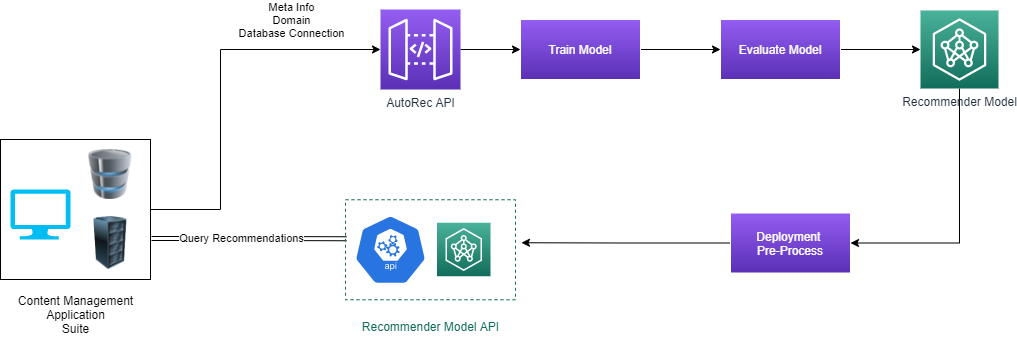

The diagram above was exported from draw.io. Its source (the exported page's mxGraphModel, read from the mxfile embedded in the PNG):
<mxGraphModel dx="1162" dy="828" grid="1" gridSize="10" guides="1" tooltips="1" connect="1" arrows="1" fold="1" page="1" pageScale="1" pageWidth="1600" pageHeight="900" math="0" shadow="0">
  <root>
    <mxCell id="0" />
    <mxCell id="1" parent="0" />
    <mxCell id="11" style="edgeStyle=orthogonalEdgeStyle;rounded=0;orthogonalLoop=1;jettySize=auto;html=1;entryX=0;entryY=0.5;entryDx=0;entryDy=0;entryPerimeter=0;" edge="1" parent="1" source="6" target="9">
      <mxGeometry relative="1" as="geometry">
        <Array as="points">
          <mxPoint x="360" y="340" />
          <mxPoint x="360" y="180" />
        </Array>
      </mxGeometry>
    </mxCell>
    <mxCell id="12" value="Meta Info&lt;br&gt;Domain&lt;br&gt;Database Connection" style="edgeLabel;html=1;align=center;verticalAlign=middle;resizable=0;points=[];" vertex="1" connectable="0" parent="11">
      <mxGeometry x="0.4359" relative="1" as="geometry">
        <mxPoint x="20" y="-30" as="offset" />
      </mxGeometry>
    </mxCell>
    <mxCell id="27" style="edgeStyle=orthogonalEdgeStyle;rounded=0;orthogonalLoop=1;jettySize=auto;html=1;entryX=0.006;entryY=0.39;entryDx=0;entryDy=0;entryPerimeter=0;fontColor=#FFFFFF;shape=link;" edge="1" parent="1" target="24">
      <mxGeometry relative="1" as="geometry">
        <mxPoint x="291" y="369" as="sourcePoint" />
      </mxGeometry>
    </mxCell>
    <mxCell id="28" value="&lt;font color=&quot;#000000&quot;&gt;Query Recommendations&lt;/font&gt;" style="edgeLabel;html=1;align=center;verticalAlign=middle;resizable=0;points=[];fontColor=#FFFFFF;" vertex="1" connectable="0" parent="27">
      <mxGeometry x="-0.1891" y="1" relative="1" as="geometry">
        <mxPoint x="10" as="offset" />
      </mxGeometry>
    </mxCell>
    <mxCell id="6" value="" style="rounded=0;whiteSpace=wrap;html=1;" vertex="1" parent="1">
      <mxGeometry x="140" y="270" width="150" height="140" as="geometry" />
    </mxCell>
    <mxCell id="3" value="" style="verticalLabelPosition=bottom;html=1;verticalAlign=top;align=center;strokeColor=none;fillColor=#00BEF2;shape=mxgraph.azure.computer;pointerEvents=1;" vertex="1" parent="1">
      <mxGeometry x="150" y="320" width="60" height="50" as="geometry" />
    </mxCell>
    <mxCell id="4" value="" style="image;html=1;image=img/lib/clip_art/computers/Server_Rack_128x128.png" vertex="1" parent="1">
      <mxGeometry x="220" y="347" width="60" height="53" as="geometry" />
    </mxCell>
    <mxCell id="5" value="" style="image;html=1;image=img/lib/clip_art/computers/Database_128x128.png" vertex="1" parent="1">
      <mxGeometry x="220" y="280" width="60" height="50" as="geometry" />
    </mxCell>
    <mxCell id="7" value="Content Management&lt;br&gt;Application&lt;br&gt;Suite" style="text;html=1;align=center;verticalAlign=middle;resizable=0;points=[];autosize=1;strokeColor=none;" vertex="1" parent="1">
      <mxGeometry x="150" y="420" width="130" height="50" as="geometry" />
    </mxCell>
    <mxCell id="14" value="" style="edgeStyle=orthogonalEdgeStyle;rounded=0;orthogonalLoop=1;jettySize=auto;html=1;" edge="1" parent="1" source="9" target="13">
      <mxGeometry relative="1" as="geometry" />
    </mxCell>
    <mxCell id="9" value="AutoRec API" style="points=[[0,0,0],[0.25,0,0],[0.5,0,0],[0.75,0,0],[1,0,0],[0,1,0],[0.25,1,0],[0.5,1,0],[0.75,1,0],[1,1,0],[0,0.25,0],[0,0.5,0],[0,0.75,0],[1,0.25,0],[1,0.5,0],[1,0.75,0]];outlineConnect=0;fontColor=#232F3E;gradientColor=#945DF2;gradientDirection=north;fillColor=#5A30B5;strokeColor=#ffffff;dashed=0;verticalLabelPosition=bottom;verticalAlign=top;align=center;html=1;fontSize=12;fontStyle=0;aspect=fixed;shape=mxgraph.aws4.resourceIcon;resIcon=mxgraph.aws4.api_gateway;" vertex="1" parent="1">
      <mxGeometry x="520" y="140" width="80" height="80" as="geometry" />
    </mxCell>
    <mxCell id="16" value="" style="edgeStyle=orthogonalEdgeStyle;rounded=0;orthogonalLoop=1;jettySize=auto;html=1;fontColor=#FFFFFF;" edge="1" parent="1" source="13" target="15">
      <mxGeometry relative="1" as="geometry" />
    </mxCell>
    <mxCell id="13" value="Train Model" style="whiteSpace=wrap;html=1;dashed=0;fontStyle=0;verticalAlign=middle;fillColor=#5A30B5;gradientColor=#945DF2;gradientDirection=north;align=center;strokeColor=#FFFFFF;fontColor=#FFFFFF;" vertex="1" parent="1">
      <mxGeometry x="660" y="150" width="120" height="60" as="geometry" />
    </mxCell>
    <mxCell id="19" style="edgeStyle=orthogonalEdgeStyle;rounded=0;orthogonalLoop=1;jettySize=auto;html=1;fontColor=#FFFFFF;" edge="1" parent="1" source="15" target="17">
      <mxGeometry relative="1" as="geometry" />
    </mxCell>
    <mxCell id="15" value="Evaluate Model" style="whiteSpace=wrap;html=1;dashed=0;fontStyle=0;verticalAlign=middle;fillColor=#5A30B5;gradientColor=#945DF2;gradientDirection=north;align=center;strokeColor=#FFFFFF;fontColor=#FFFFFF;" vertex="1" parent="1">
      <mxGeometry x="860" y="150" width="120" height="60" as="geometry" />
    </mxCell>
    <mxCell id="21" style="edgeStyle=orthogonalEdgeStyle;rounded=0;orthogonalLoop=1;jettySize=auto;html=1;entryX=1;entryY=0.5;entryDx=0;entryDy=0;fontColor=#FFFFFF;" edge="1" parent="1" source="17" target="20">
      <mxGeometry relative="1" as="geometry">
        <Array as="points">
          <mxPoint x="1099" y="374" />
        </Array>
      </mxGeometry>
    </mxCell>
    <mxCell id="17" value="Recommender Model" style="points=[[0,0,0],[0.25,0,0],[0.5,0,0],[0.75,0,0],[1,0,0],[0,1,0],[0.25,1,0],[0.5,1,0],[0.75,1,0],[1,1,0],[0,0.25,0],[0,0.5,0],[0,0.75,0],[1,0.25,0],[1,0.5,0],[1,0.75,0]];outlineConnect=0;fontColor=#232F3E;gradientColor=#4AB29A;gradientDirection=north;strokeColor=#ffffff;dashed=0;verticalLabelPosition=bottom;verticalAlign=top;align=center;html=1;fontSize=12;fontStyle=0;aspect=fixed;shape=mxgraph.aws4.resourceIcon;resIcon=mxgraph.aws4.neuron_ml_sdk;fillColor=#116D5B;" vertex="1" parent="1">
      <mxGeometry x="1060" y="141" width="78" height="78" as="geometry" />
    </mxCell>
    <mxCell id="26" style="edgeStyle=orthogonalEdgeStyle;rounded=0;orthogonalLoop=1;jettySize=auto;html=1;entryX=1.035;entryY=0.43;entryDx=0;entryDy=0;entryPerimeter=0;fontColor=#FFFFFF;" edge="1" parent="1" source="20" target="24">
      <mxGeometry relative="1" as="geometry" />
    </mxCell>
    <mxCell id="20" value="Deployment &lt;br&gt;Pre-Process" style="whiteSpace=wrap;html=1;dashed=0;fontStyle=0;verticalAlign=middle;fillColor=#5A30B5;gradientColor=#945DF2;gradientDirection=north;align=center;strokeColor=#FFFFFF;fontColor=#FFFFFF;" vertex="1" parent="1">
      <mxGeometry x="870" y="343.5" width="120" height="60" as="geometry" />
    </mxCell>
    <mxCell id="22" value="" style="html=1;dashed=0;whitespace=wrap;fillColor=#2875E2;strokeColor=#ffffff;points=[[0.005,0.63,0],[0.1,0.2,0],[0.9,0.2,0],[0.5,0,0],[0.995,0.63,0],[0.72,0.99,0],[0.5,1,0],[0.28,0.99,0]];shape=mxgraph.kubernetes.icon;prIcon=api;fontColor=#FFFFFF;align=center;verticalAlign=middle;" vertex="1" parent="1">
      <mxGeometry x="490" y="345.25" width="80" height="70" as="geometry" />
    </mxCell>
    <mxCell id="23" value="" style="points=[[0,0,0],[0.25,0,0],[0.5,0,0],[0.75,0,0],[1,0,0],[0,1,0],[0.25,1,0],[0.5,1,0],[0.75,1,0],[1,1,0],[0,0.25,0],[0,0.5,0],[0,0.75,0],[1,0.25,0],[1,0.5,0],[1,0.75,0]];outlineConnect=0;fontColor=#232F3E;gradientColor=#4AB29A;gradientDirection=north;strokeColor=#ffffff;dashed=0;verticalLabelPosition=bottom;verticalAlign=top;align=center;html=1;fontSize=12;fontStyle=0;aspect=fixed;shape=mxgraph.aws4.resourceIcon;resIcon=mxgraph.aws4.neuron_ml_sdk;fillColor=#116D5B;" vertex="1" parent="1">
      <mxGeometry x="576.5" y="353.25" width="53.5" height="53.5" as="geometry" />
    </mxCell>
    <mxCell id="24" value="" style="rounded=0;whiteSpace=wrap;html=1;fontColor=#FFFFFF;align=center;verticalAlign=middle;dashed=1;fillColor=none;strokeColor=#116D5B;" vertex="1" parent="1">
      <mxGeometry x="485" y="330.25" width="170" height="100" as="geometry" />
    </mxCell>
    <mxCell id="25" value="&lt;font color=&quot;#116d5b&quot;&gt;Recommender Model API&lt;/font&gt;" style="text;html=1;align=center;verticalAlign=middle;resizable=0;points=[];autosize=1;strokeColor=none;fontColor=#FFFFFF;" vertex="1" parent="1">
      <mxGeometry x="495" y="446.75" width="150" height="20" as="geometry" />
    </mxCell>
  </root>
</mxGraphModel>